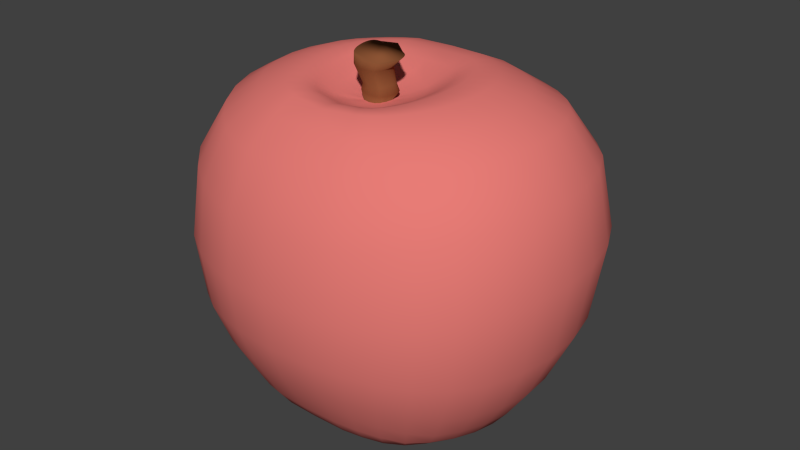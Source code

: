 # Source: RedAppleModel.blend  (saved by Blender 2.76.0; exported with 4.5.12 LTS)
import bpy
from mathutils import Matrix  # noqa: F401  (used for matrix-valued properties, if any)

bpy.ops.wm.read_factory_settings(use_empty=True)
scene = bpy.context.scene
scene.name = 'Scene'

# ---- collections
col_collection_1 = bpy.data.collections.new('Collection 1'); scene.collection.children.link(col_collection_1)

# ---- materials (node trees are filled in below, after node groups)
mat_redappleskin = bpy.data.materials.new('RedAppleSkin')
mat_redappleskin.alpha_threshold = 0.0
mat_redappleskin.use_transparent_shadow = False
mat_redappleskin.diffuse_color = (0.8, 0.2013, 0.181, 1.0)
mat_redappleskin.roughness = 0.5
mat_redappleskin.line_color = (0.0, 0.0, 0.0, 1.0)
mat_applestem = bpy.data.materials.new('AppleStem')
mat_applestem.alpha_threshold = 0.0
mat_applestem.use_transparent_shadow = False
mat_applestem.diffuse_color = (0.2598, 0.08811, 0.03464, 1.0)
mat_applestem.roughness = 0.5
mat_applestem.line_color = (0.0, 0.0, 0.0, 1.0)

# ---- material node trees

# ---- world
world_world = bpy.data.worlds.new('World'); scene.world = world_world
world_world.color = (0.05088, 0.05088, 0.05088)
world_world.use_sun_shadow = False
world_world.sun_shadow_jitter_overblur = 0.0
world_world.cycles.sampling_method = 'MANUAL'
world_world.cycles.sample_map_resolution = 256

# ---- meshes
me_sphere = bpy.data.meshes.new('Sphere')
me_sphere.from_pydata([(0.07932, 0.07201, 0.5304), (0.1176, 0.231, 0.5845), (0.1247, 0.3066, 0.572), (0.1334, 0.4021, 0.5299), (0.1528, 0.5129, 0.4601), (0.1708, 0.6095, 0.3086), (0.1768, 0.6533, 0.08848), (0.168, 0.6315, -0.118), (0.1495, 0.558, -0.2617), (0.1333, 0.485, -0.3578), (0.1235, 0.4324, -0.4239), (0.1152, 0.3784, -0.474), (0.1048, 0.309, -0.5085), (0.09382, 0.2277, -0.5316), (0.08148, 0.129, -0.5217), (0.1026, 0.06134, 0.5308), (0.1564, 0.214, 0.5841), (0.1717, 0.2861, 0.5702), (0.197, 0.3788, 0.528), (0.2358, 0.4838, 0.4589), (0.2717, 0.5767, 0.3086), (0.2869, 0.62, 0.08672), (0.2746, 0.5988, -0.1251), (0.2431, 0.527, -0.273), (0.2143, 0.4574, -0.371), (0.1955, 0.4079, -0.4376), (0.1781, 0.3567, -0.4871), (0.1554, 0.2905, -0.5184), (0.1304, 0.2135, -0.5339), (0.1014, 0.121, -0.5229), (0.1138, 0.05224, 0.5305), (0.1823, 0.1904, 0.5836), (0.2125, 0.2573, 0.5692), (0.2557, 0.3427, 0.529), (0.3134, 0.4388, 0.4629), (0.367, 0.5249, 0.3147), (0.3909, 0.5649, 0.08831), (0.3751, 0.5446, -0.1325), (0.3297, 0.476, -0.2872), (0.289, 0.4126, -0.3879), (0.2619, 0.3679, -0.4551), (0.2357, 0.3214, -0.5027), (0.2014, 0.261, -0.5268), (0.1635, 0.1917, -0.5354), (0.1196, 0.1088, -0.5245), (0.1216, 0.03931, 0.5291), (0.2034, 0.1601, 0.5832), (0.2478, 0.221, 0.5693), (0.3079, 0.2959, 0.5316), (0.3836, 0.3795, 0.469), (0.4542, 0.455, 0.3238), (0.4853, 0.4885, 0.09266), (0.4638, 0.4677, -0.1406), (0.4055, 0.4066, -0.3028), (0.3542, 0.352, -0.4066), (0.3198, 0.3139, -0.4745), (0.2853, 0.2736, -0.5126), (0.241, 0.2219, -0.5288), (0.1919, 0.163, -0.5376), (0.1351, 0.09301, -0.5266), (0.128, 0.02267, 0.5279), (0.2201, 0.1253, 0.5822), (0.2765, 0.1782, 0.5705), (0.3518, 0.2389, 0.535), (0.4423, 0.3054, 0.475), (0.5274, 0.3656, 0.3324), (0.5649, 0.3914, 0.0995), (0.5362, 0.371, -0.1478), (0.4666, 0.3209, -0.3185), (0.4072, 0.278, -0.4222), (0.366, 0.2475, -0.4798), (0.3245, 0.2153, -0.5146), (0.2732, 0.1753, -0.5313), (0.2152, 0.1291, -0.5401), (0.1477, 0.07418, -0.5292), (0.1316, 0.002091, 0.5263), (0.2317, 0.08749, 0.5804), (0.2977, 0.1297, 0.5715), (0.3842, 0.1728, 0.5372), (0.4853, 0.2184, 0.4787), (0.5792, 0.2588, 0.3354), (0.6205, 0.2751, 0.1008), (0.584, 0.2574, -0.1559), (0.5093, 0.2228, -0.3256), (0.4449, 0.1935, -0.4233), (0.3992, 0.1723, -0.4813), (0.3533, 0.1502, -0.5169), (0.2966, 0.1228, -0.5349), (0.2321, 0.09093, -0.5434), (0.1569, 0.05305, -0.5322), (0.1317, -0.02131, 0.5244), (0.2374, 0.04661, 0.5778), (0.3103, 0.07716, 0.5707), (0.403, 0.1004, 0.537), (0.5097, 0.1231, 0.4781), (0.6077, 0.142, 0.3336), (0.6489, 0.1477, 0.09751), (0.6108, 0.1366, -0.1583), (0.5331, 0.1178, -0.3277), (0.4659, 0.1026, -0.425), (0.4185, 0.09181, -0.4842), (0.37, 0.08045, -0.5207), (0.31, 0.06634, -0.5394), (0.2421, 0.04998, -0.5474), (0.1624, 0.03038, -0.5357), (0.1296, -0.04497, 0.5234), (0.237, 0.003264, 0.5743), (0.3137, 0.02245, 0.5687), (0.4084, 0.02556, 0.536), (0.5147, 0.02458, 0.4757), (0.6134, 0.02192, 0.3309), (0.654, 0.01774, 0.09445), (0.6153, 0.01338, -0.1608), (0.537, 0.01064, -0.3305), (0.4707, 0.009581, -0.4284), (0.423, 0.00919, -0.4883), (0.3743, 0.008808, -0.5258), (0.3137, 0.00837, -0.5449), (0.2448, 0.007782, -0.5521), (0.1641, 0.006968, -0.5391), (0.1252, -0.06746, 0.5223), (0.2311, -0.04114, 0.5703), (0.3077, -0.03256, 0.5661), (0.3995, -0.04843, 0.5333), (0.501, -0.07204, 0.4705), (0.5949, -0.09546, 0.3229), (0.6314, -0.1085, 0.08579), (0.5941, -0.1061, -0.1635), (0.5207, -0.09367, -0.3253), (0.4585, -0.08162, -0.4195), (0.4128, -0.07204, -0.4787), (0.3658, -0.06182, -0.5167), (0.3075, -0.04903, -0.5374), (0.2406, -0.03411, -0.5459), (0.1619, -0.01637, -0.5356), (0.1192, -0.08784, 0.5212), (0.2199, -0.08481, 0.5662), (0.2927, -0.08595, 0.5629), (0.3776, -0.1184, 0.5289), (0.4712, -0.1629, 0.4647), (0.5556, -0.2045, 0.3137), (0.5869, -0.2248, 0.07646), (0.5516, -0.2158, -0.166), (0.4858, -0.1903, -0.3203), (0.4303, -0.1671, -0.4115), (0.3882, -0.1484, -0.4698), (0.3452, -0.1286, -0.5085), (0.2913, -0.1036, -0.5303), (0.2294, -0.07426, -0.5404), (0.156, -0.03887, -0.5325), (0.1117, -0.1053, 0.5198), (0.2035, -0.1253, 0.5624), (0.2696, -0.1362, 0.5595), (0.3435, -0.1815, 0.5227), (0.4249, -0.2435, 0.4545), (0.4966, -0.2999, 0.3), (0.5211, -0.3247, 0.06454), (0.4929, -0.3121, -0.1598), (0.4365, -0.2765, -0.3105), (0.3876, -0.2433, -0.4047), (0.3509, -0.2169, -0.4624), (0.3134, -0.189, -0.5017), (0.2662, -0.1533, -0.5247), (0.2118, -0.1113, -0.5363), (0.1463, -0.05964, -0.5298), (0.1033, -0.1201, 0.518), (0.1823, -0.1611, 0.5586), (0.2388, -0.1812, 0.5556), (0.2996, -0.2357, 0.5161), (0.3657, -0.3108, 0.4435), (0.4219, -0.377, 0.2835), (0.4385, -0.403, 0.05295), (0.4161, -0.3878, -0.1529), (0.3728, -0.3478, -0.293), (0.3332, -0.3082, -0.3854), (0.3036, -0.2763, -0.4529), (0.2735, -0.2424, -0.4966), (0.234, -0.1975, -0.5208), (0.1881, -0.1439, -0.5331), (0.1333, -0.07798, -0.5275), (0.0937, -0.1319, 0.5163), (0.1572, -0.1908, 0.5552), (0.2017, -0.2188, 0.5519), (0.248, -0.2794, 0.5106), (0.2972, -0.3632, 0.4332), (0.3363, -0.4328, 0.2669), (0.3461, -0.4582, 0.04609), (0.329, -0.4419, -0.144), (0.2979, -0.4012, -0.2754), (0.2692, -0.3594, -0.3648), (0.2472, -0.3242, -0.4325), (0.2251, -0.286, -0.4863), (0.1951, -0.2343, -0.518), (0.1599, -0.1714, -0.5306), (0.1176, -0.09341, -0.5257), (0.08187, -0.1404, 0.5147), (0.1294, -0.2136, 0.5525), (0.1601, -0.2482, 0.5496), (0.1905, -0.3112, 0.5058), (0.2224, -0.3995, 0.4242), (0.2464, -0.4706, 0.2551), (0.251, -0.4956, 0.04465), (0.2382, -0.4789, -0.1347), (0.2171, -0.4384, -0.2598), (0.1981, -0.3957, -0.3467), (0.1843, -0.3597, -0.4151), (0.1702, -0.319, -0.4716), (0.1507, -0.2625, -0.5111), (0.1275, -0.1927, -0.5292), (0.09965, -0.1053, -0.524), (0.06177, -0.1473, 0.513), (0.09879, -0.2294, 0.5501), (0.1149, -0.2686, 0.5478), (0.1296, -0.3318, 0.5043), (0.1447, -0.4226, 0.4208), (0.1557, -0.496, 0.2509), (0.1557, -0.5213, 0.04547), (0.1465, -0.5045, -0.127), (0.1337, -0.4635, -0.2484), (0.1234, -0.4195, -0.3339), (0.117, -0.3828, -0.4027), (0.1111, -0.341, -0.4607), (0.1022, -0.281, -0.5028), (0.09184, -0.2065, -0.5281), (0.07996, -0.1132, -0.5232), (0.1059, 0.1607, 0.5713), (0.1382, 0.1507, 0.5724), (0.157, 0.135, 0.5718), (0.1715, 0.1128, 0.5702), (0.1823, 0.08444, 0.5674), (0.1895, 0.0519, 0.5636), (0.1925, 0.01688, 0.5596), (0.1906, -0.01963, 0.5558), (0.1842, -0.05627, 0.5528), (0.1743, -0.09066, 0.5502), (0.1617, -0.1212, 0.5477), (0.1467, -0.1472, 0.5451), (0.1296, -0.1679, 0.5425), (0.1105, -0.1834, 0.5404), (0.0864, -0.1945, 0.5385), (0.001941, 0.1292, 0.5413), (0.0003696, 0.2441, 0.5788), (1.996e-05, 0.3191, 0.5699), (-1.412e-10, 0.4139, 0.529), (-4.346e-10, 0.5274, 0.4573), (-1.064e-09, 0.6249, 0.3054), (-1.72e-09, 0.6678, 0.08973), (-1.972e-09, 0.6439, -0.1121), (-1.722e-09, 0.5688, -0.2534), (-1.149e-09, 0.4944, -0.348), (-6.116e-10, 0.4407, -0.4136), (-7.757e-11, 0.3856, -0.4639), (6.917e-10, 0.3155, -0.4998), (1.301e-09, 0.2331, -0.5242), (1.416e-09, 0.133, -0.5187), (-0.07701, 0.0755, 0.5348), (-0.117, 0.2324, 0.5859), (-0.1247, 0.3068, 0.5721), (-0.1334, 0.4021, 0.5299), (-0.1528, 0.5129, 0.4601), (-0.1708, 0.6095, 0.3086), (-0.1768, 0.6533, 0.08848), (-0.168, 0.6315, -0.118), (-0.1495, 0.558, -0.2617), (-0.1333, 0.485, -0.3578), (-0.1235, 0.4324, -0.4239), (-0.1152, 0.3784, -0.474), (-0.1048, 0.309, -0.5085), (-0.09382, 0.2277, -0.5316), (-0.08151, 0.1291, -0.5264), (-0.09912, 0.0671, 0.5363), (-0.1559, 0.2158, 0.5859), (-0.1717, 0.2863, 0.5703), (-0.197, 0.3788, 0.528), (-0.2358, 0.4838, 0.4589), (-0.2717, 0.5767, 0.3086), (-0.2869, 0.62, 0.08672), (-0.2746, 0.5988, -0.1251), (-0.2431, 0.527, -0.273), (-0.2143, 0.4574, -0.371), (-0.1955, 0.4079, -0.4376), (-0.1781, 0.3567, -0.4871), (-0.1554, 0.2905, -0.5184), (-0.1305, 0.2137, -0.5382), (-0.1015, 0.121, -0.5298), (-0.1101, 0.05878, 0.5365), (-0.1818, 0.1927, 0.5858), (-0.2125, 0.2575, 0.5695), (-0.2557, 0.3427, 0.529), (-0.3134, 0.4388, 0.4629), (-0.367, 0.5249, 0.3147), (-0.3909, 0.5649, 0.08831), (-0.3751, 0.5446, -0.1325), (-0.3297, 0.476, -0.2872), (-0.289, 0.4126, -0.3879), (-0.2619, 0.3679, -0.4551), (-0.2357, 0.3214, -0.5027), (-0.2016, 0.2612, -0.5305), (-0.1638, 0.1919, -0.5459), (-0.1195, 0.1088, -0.5335), (-0.1181, 0.04658, 0.5359), (-0.2027, 0.163, 0.5861), (-0.2477, 0.2214, 0.5696), (-0.3079, 0.2959, 0.5316), (-0.3836, 0.3795, 0.469), (-0.4542, 0.455, 0.3238), (-0.4853, 0.4885, 0.09266), (-0.4638, 0.4677, -0.1406), (-0.4055, 0.4066, -0.3028), (-0.3542, 0.352, -0.4066), (-0.3198, 0.3139, -0.4745), (-0.2856, 0.2739, -0.5175), (-0.2414, 0.2223, -0.5405), (-0.1923, 0.1633, -0.5524), (-0.135, 0.09294, -0.5371), (-0.124, 0.02985, 0.5343), (-0.2191, 0.1291, 0.586), (-0.2765, 0.1788, 0.5711), (-0.3518, 0.2389, 0.535), (-0.4423, 0.3054, 0.475), (-0.5274, 0.3656, 0.3324), (-0.5649, 0.3914, 0.0995), (-0.5363, 0.3711, -0.1476), (-0.467, 0.3212, -0.3183), (-0.4072, 0.278, -0.4255), (-0.3664, 0.2478, -0.4909), (-0.3255, 0.2159, -0.5307), (-0.2736, 0.1755, -0.5507), (-0.2151, 0.1291, -0.5571), (-0.1476, 0.07412, -0.5409), (-0.1272, 0.008779, 0.5324), (-0.2305, 0.09231, 0.5853), (-0.2976, 0.1307, 0.5725), (-0.3842, 0.1728, 0.5373), (-0.4855, 0.2185, 0.4795), (-0.5808, 0.2595, 0.3386), (-0.624, 0.2765, 0.1054), (-0.5891, 0.2595, -0.1524), (-0.5107, 0.2234, -0.3322), (-0.4449, 0.1935, -0.4399), (-0.3995, 0.1725, -0.5022), (-0.3537, 0.1504, -0.5393), (-0.2969, 0.1229, -0.5562), (-0.232, 0.0909, -0.5616), (-0.1567, 0.05301, -0.5429), (-0.1274, -0.01543, 0.5306), (-0.2358, 0.05279, 0.5841), (-0.3101, 0.0786, 0.5723), (-0.403, 0.1004, 0.5378), (-0.5108, 0.1233, 0.4817), (-0.6116, 0.1428, 0.3407), (-0.6556, 0.149, 0.1055), (-0.6163, 0.1376, -0.1566), (-0.5341, 0.118, -0.3393), (-0.4659, 0.1026, -0.4437), (-0.4187, 0.09185, -0.5062), (-0.3703, 0.0805, -0.5436), (-0.3102, 0.06636, -0.5608), (-0.242, 0.04996, -0.5641), (-0.1623, 0.03037, -0.5432), (-0.1249, -0.04025, 0.5289), (-0.2349, 0.01103, 0.5822), (-0.3134, 0.02448, 0.5709), (-0.4084, 0.02556, 0.5368), (-0.5157, 0.02459, 0.4786), (-0.616, 0.02192, 0.3356), (-0.6585, 0.01771, 0.09972), (-0.619, 0.01333, -0.1596), (-0.5377, 0.01062, -0.338), (-0.4707, 0.009581, -0.4407), (-0.4232, 0.009185, -0.5031), (-0.3746, 0.0088, -0.5415), (-0.3137, 0.008366, -0.5594), (-0.2447, 0.007788, -0.5631), (-0.1639, 0.006986, -0.5433), (-0.1202, -0.06364, 0.5273), (-0.2285, -0.03185, 0.5797), (-0.3073, -0.02988, 0.5688), (-0.3995, -0.04844, 0.5338), (-0.5019, -0.07221, 0.4732), (-0.5985, -0.09617, 0.3296), (-0.6379, -0.1098, 0.09356), (-0.5991, -0.1072, -0.1628), (-0.5217, -0.09388, -0.337), (-0.4585, -0.08162, -0.4378), (-0.413, -0.07209, -0.5002), (-0.3661, -0.06189, -0.5392), (-0.3076, -0.04906, -0.5584), (-0.2404, -0.03408, -0.5623), (-0.1617, -0.01631, -0.5433), (-0.1137, -0.08455, 0.5255), (-0.2169, -0.07456, 0.5765), (-0.2922, -0.08272, 0.5662), (-0.3776, -0.1184, 0.529), (-0.4712, -0.1629, 0.4647), (-0.5565, -0.2049, 0.3155), (-0.5897, -0.2259, 0.08002), (-0.5563, -0.2178, -0.1624), (-0.4871, -0.1909, -0.326), (-0.4303, -0.1671, -0.4275), (-0.3884, -0.1485, -0.4903), (-0.3456, -0.1288, -0.5304), (-0.2915, -0.1037, -0.5512), (-0.2294, -0.07427, -0.5583), (-0.1558, -0.03879, -0.5431), (-0.1062, -0.1025, 0.5237), (-0.2001, -0.1149, 0.5729), (-0.2689, -0.1326, 0.5631), (-0.3435, -0.1814, 0.5228), (-0.4249, -0.2435, 0.4545), (-0.4966, -0.2999, 0.3), (-0.5211, -0.3247, 0.06454), (-0.4932, -0.3123, -0.1594), (-0.4368, -0.2767, -0.3103), (-0.3876, -0.2433, -0.4071), (-0.3514, -0.2173, -0.4734), (-0.3144, -0.1897, -0.5176), (-0.2671, -0.1539, -0.5436), (-0.2119, -0.1114, -0.5529), (-0.1462, -0.05956, -0.5413), (-0.09749, -0.1176, 0.5216), (-0.1786, -0.1512, 0.5684), (-0.2379, -0.1774, 0.5595), (-0.2996, -0.2355, 0.5163), (-0.3657, -0.3108, 0.4435), (-0.4219, -0.377, 0.2835), (-0.4385, -0.403, 0.05295), (-0.4161, -0.3878, -0.1529), (-0.3728, -0.3478, -0.293), (-0.3332, -0.3082, -0.3854), (-0.3036, -0.2763, -0.4529), (-0.2739, -0.2428, -0.5022), (-0.2345, -0.198, -0.5325), (-0.1886, -0.1443, -0.5474), (-0.1334, -0.07806, -0.5377), (-0.08773, -0.1297, 0.5194), (-0.1533, -0.1821, 0.5639), (-0.2007, -0.215, 0.5558), (-0.248, -0.2791, 0.5109), (-0.2972, -0.3632, 0.4332), (-0.3363, -0.4328, 0.2669), (-0.3461, -0.4582, 0.04609), (-0.329, -0.4419, -0.144), (-0.2979, -0.4012, -0.2754), (-0.2692, -0.3594, -0.3648), (-0.2472, -0.3242, -0.4325), (-0.2251, -0.286, -0.4863), (-0.1954, -0.2345, -0.5222), (-0.1603, -0.1718, -0.5408), (-0.1177, -0.09351, -0.5341), (9.028e-10, 0.005366, -0.4859), (-0.07607, -0.1385, 0.5173), (-0.1253, -0.2064, 0.5597), (-0.1589, -0.2446, 0.5531), (-0.1905, -0.3109, 0.5062), (-0.2224, -0.3995, 0.4242), (-0.2464, -0.4706, 0.2551), (-0.251, -0.4956, 0.04465), (-0.2382, -0.4789, -0.1347), (-0.2171, -0.4384, -0.2598), (-0.1981, -0.3957, -0.3467), (-0.1843, -0.3597, -0.4151), (-0.1702, -0.319, -0.4716), (-0.1507, -0.2625, -0.5111), (-0.1277, -0.1929, -0.5337), (-0.09977, -0.1055, -0.5307), (-0.05569, -0.146, 0.515), (-0.09437, -0.2239, 0.5556), (-0.1134, -0.2656, 0.5508), (-0.1295, -0.3314, 0.5047), (-0.1447, -0.4226, 0.4208), (-0.1557, -0.496, 0.2509), (-0.1557, -0.5213, 0.04547), (-0.1465, -0.5045, -0.127), (-0.1337, -0.4635, -0.2484), (-0.1234, -0.4195, -0.3339), (-0.117, -0.3828, -0.4027), (-0.1111, -0.341, -0.4607), (-0.1022, -0.281, -0.5028), (-0.09184, -0.2065, -0.5281), (-0.08001, -0.1133, -0.5276), (0.003791, -0.1601, 0.5116), (0.002662, -0.2398, 0.5429), (0.001052, -0.2795, 0.5412), (0.000103, -0.3403, 0.5036), (-6.797e-10, -0.4331, 0.4212), (-1.369e-09, -0.5078, 0.2521), (-1.926e-09, -0.5355, 0.04966), (-1.985e-09, -0.52, -0.1208), (-1.632e-09, -0.4778, -0.2413), (-1.117e-09, -0.4326, -0.3269), (-6.46e-10, -0.3943, -0.3954), (-1.66e-10, -0.3508, -0.4531), (5.201e-10, -0.2892, -0.4957), (1.052e-09, -0.2128, -0.5218), (1.139e-09, -0.1174, -0.5209), (0.001175, 0.1756, 0.5639), (-0.1041, 0.1645, 0.5751), (-0.1365, 0.1552, 0.5769), (-0.1552, 0.1402, 0.577), (-0.1696, 0.119, 0.5765), (-0.1803, 0.09213, 0.5751), (-0.1871, 0.06112, 0.5729), (-0.1897, 0.02743, 0.5703), (-0.1873, -0.008541, 0.5673), (-0.1802, -0.04581, 0.5639), (-0.1696, -0.08145, 0.5603), (-0.1566, -0.1132, 0.5565), (-0.1413, -0.1403, 0.5526), (-0.1239, -0.1621, 0.5487), (-0.1047, -0.1786, 0.5454), (-0.08065, -0.191, 0.5421), (0.003303, -0.2022, 0.5332), (0.03308, -0.01224, 0.5081), (0.04108, -0.01702, 0.5068), (0.04561, -0.01963, 0.5075), (0.04913, -0.02324, 0.5083), (0.05009, -0.02878, 0.5068), (0.05216, -0.03479, 0.5077), (0.05266, -0.04204, 0.508), (0.05294, -0.04975, 0.509), (0.05017, -0.05699, 0.5075), (0.04903, -0.06372, 0.5082), (0.04732, -0.06984, 0.5088), (0.04313, -0.07412, 0.5067), (0.04055, -0.07822, 0.507), (0.03696, -0.08141, 0.5074), (0.0286, -0.08281, 0.5053), (0.008351, -0.002001, 0.5065), (-0.01461, -0.01413, 0.5056), (-0.02222, -0.01819, 0.5052), (-0.02556, -0.02123, 0.5045), (-0.02832, -0.02447, 0.5055), (-0.03001, -0.02941, 0.5049), (-0.03092, -0.03532, 0.5045), (-0.03141, -0.04195, 0.5053), (-0.03111, -0.0492, 0.5063), (-0.02964, -0.05617, 0.5058), (-0.02766, -0.06229, 0.5051), (-0.02568, -0.06795, 0.5056), (-0.02324, -0.07298, 0.506), (-0.02008, -0.07651, 0.505), (-0.01641, -0.07896, 0.504), (-0.009537, -0.08222, 0.5055), (0.009761, -0.08674, 0.5053), (-0.05202, -0.08008, 0.6104), (-0.02187, -0.07737, 0.5583), (-0.01838, -0.08164, 0.5579), (0.05742, -0.05825, 0.5554), (0.0553, -0.06568, 0.5554), (-0.03177, -0.04119, 0.5596), (-0.03114, -0.04983, 0.5594), (0.05626, -0.02016, 0.5565), (0.05839, -0.02596, 0.5561), (-0.02523, -0.01548, 0.5602), (-0.02144, -0.0122, 0.5602), (0.037, -0.08668, 0.5554), (0.01441, -0.09367, 0.5562), (-0.01444, -0.08467, 0.5576), (0.05281, -0.07209, 0.5553), (-0.02966, -0.05808, 0.5592), (0.0596, -0.03315, 0.5558), (-0.02807, -0.0199, 0.5602), (0.01402, 0.009877, 0.5598), (0.04195, -0.008659, 0.5574), (-0.008322, -0.08666, 0.5572), (0.04998, -0.07745, 0.5552), (-0.02751, -0.06554, 0.5589), (0.05976, -0.04142, 0.5556), (-0.03021, -0.02571, 0.56), (0.04958, -0.01243, 0.557), (0.04672, -0.0817, 0.5552), (-0.02491, -0.07198, 0.5586), (0.05898, -0.05004, 0.5555), (-0.03148, -0.0329, 0.5598), (0.0534, -0.01573, 0.5568), (-0.01386, -0.00848, 0.5599), (0.04299, -0.08471, 0.5552), (0.04794, -0.08931, 0.53), (-0.0134, -0.002677, 0.5403), (0.06099, -0.01078, 0.5315), (-0.03423, -0.03082, 0.5418), (0.06759, -0.04974, 0.5297), (-0.02728, -0.07478, 0.5398), (0.05257, -0.08582, 0.5298), (0.05669, -0.007015, 0.5321), (-0.03279, -0.02271, 0.5419), (0.06802, -0.03996, 0.5298), (-0.02993, -0.06752, 0.5404), (0.05656, -0.08096, 0.5297), (-0.009093, -0.0917, 0.5362), (0.04718, -0.002149, 0.5333), (0.01736, 0.01636, 0.5379), (-0.03032, -0.01614, 0.5419), (0.0679, -0.03057, 0.53), (-0.03219, -0.05914, 0.5409), (0.06032, -0.07488, 0.5298), (-0.01646, -0.0891, 0.5373), (0.01547, -0.09864, 0.5331), (0.03984, -0.09187, 0.5306), (-0.02256, -0.007388, 0.5413), (-0.02708, -0.01116, 0.5417), (0.06664, -0.02242, 0.5304), (0.06407, -0.01579, 0.531), (-0.03385, -0.04985, 0.5413), (-0.03449, -0.04014, 0.5416), (0.06316, -0.06756, 0.5297), (0.06545, -0.05911, 0.5297), (-0.02074, -0.08567, 0.5382), (-0.02415, -0.08086, 0.539), (-0.05309, -0.06811, 0.6511), (0.07772, -0.03446, 0.6323), (-0.05786, -0.00757, 0.6554), (0.06204, 0.009317, 0.6371), (-0.05987, -0.03107, 0.6542), (0.008462, 0.04445, 0.6487), (0.05062, 0.01501, 0.639), (-0.02508, -0.1009, 0.6442), (-0.05964, -0.01848, 0.6549), (-0.03988, -0.09273, 0.6475), (0.07455, -0.05973, 0.6317), (0.07137, -0.07083, 0.6317), (-0.04323, -0.08912, 0.6088), (-0.008644, -0.1007, 0.6048), (0.01852, -0.09279, 0.6025), (-0.05169, -0.00224, 0.6141), (0.03368, -0.005273, 0.6044), (-0.06221, -0.0179, 0.6145), (0.04602, -0.03975, 0.6017), (-0.05872, -0.0657, 0.6119), (-0.05625, -0.005938, 0.6145), (0.04427, -0.02149, 0.6026), (0.0417, -0.01458, 0.6032), (-0.06314, -0.04673, 0.6132), (0.05796, -0.09472, 0.6324), (-0.04927, -0.07793, 0.6499), (0.07676, -0.0474, 0.6319), (0.06308, -0.08839, 0.632), (0.06754, -0.08041, 0.6318), (-0.05633, -0.05678, 0.6522), (0.07727, -0.02199, 0.633), (-0.04489, -0.08615, 0.6487), (0.02575, -0.09051, 0.602), (-0.04256, 0.001763, 0.6131), (0.03826, -0.00927, 0.6038), (-0.0547, 0.001125, 0.6555), (0.06777, 0.004338, 0.636), (-0.03327, 0.01736, 0.6526), (0.05215, -0.09923, 0.6328), (-0.05966, -0.01107, 0.6146), (0.04576, -0.02999, 0.6021), (-0.06131, -0.05669, 0.6126), (0.03775, -0.07575, 0.6016), (-0.04473, 0.01233, 0.6545), (0.04303, -0.1022, 0.6338), (0.008958, -0.1122, 0.6385), (-0.03416, -0.09753, 0.6461), (0.03428, -0.08202, 0.6017), (-0.03591, -0.09177, 0.6078), (0.02452, -0.0006242, 0.6055), (-0.009102, 0.02251, 0.611), (-0.06398, -0.03638, 0.6137), (0.04077, -0.06823, 0.6015), (0.04332, -0.05953, 0.6015), (-0.0479, -0.08532, 0.6096), (-0.06369, -0.02644, 0.6142), (0.04515, -0.04988, 0.6016), (-0.05561, -0.07352, 0.6112), (0.0303, -0.08699, 0.6018), (-0.05869, -0.04422, 0.6532), (0.07207, -0.002352, 0.635), (0.07533, -0.01115, 0.6339), (-0.05045, 0.007649, 0.6552), (0.005418, 0.05916, 0.5196), (-0.06758, 0.01507, 0.5168), (0.06718, -0.1058, 0.5109), (0.07987, 0.01383, 0.5165), (-0.0706, -0.0751, 0.5137), (0.08419, -0.07671, 0.5138), (-0.07887, -0.01629, 0.5154), (0.09198, -0.01809, 0.5153), (-0.06045, 0.02089, 0.5172), (-0.04562, 0.02756, 0.5171), (-0.04616, -0.11, 0.5094), (0.07197, 0.01968, 0.5163), (0.05634, 0.0276, 0.517), (0.04522, -0.1156, 0.5086), (0.05946, -0.1116, 0.5103), (-0.07927, -0.03124, 0.5154), (0.09229, -0.03307, 0.5148), (-0.06585, -0.08682, 0.5131), (0.07327, -0.09794, 0.5116), (0.07958, -0.08843, 0.5135), (-0.0768, -0.00318, 0.5163), (-0.07301, 0.007412, 0.5171), (0.08915, -0.00513, 0.5153), (0.08551, 0.005764, 0.5164), (0.006812, -0.124, 0.5079), (-0.03256, -0.1151, 0.5093), (-0.07481, -0.06175, 0.5147), (-0.07788, -0.04686, 0.5155), (0.08776, -0.06326, 0.5139), (0.09133, -0.04852, 0.515), (-0.05382, -0.1045, 0.5108), (-0.06027, -0.09675, 0.5124), (0.06734, -0.009156, 0.5119), (-0.05337, -0.01691, 0.51), (0.06346, -0.07929, 0.511), (0.07249, -0.03785, 0.5112), (-0.04174, -0.08514, 0.5089), (0.06898, -0.06033, 0.5105), (-0.05447, -0.04845, 0.5105), (-0.02104, -0.0988, 0.5073), (0.06965, -0.01736, 0.5107), (-0.05062, -0.009172, 0.5106), (0.05821, -0.08617, 0.509), (-0.04574, -0.07769, 0.5091), (-0.03693, -0.09075, 0.5076), (0.07215, -0.04937, 0.5118), (-0.0522, -0.05933, 0.5099), (0.008292, -0.1055, 0.5066), (0.04822, -0.09663, 0.5087), (0.04473, 0.007256, 0.5121), (-0.0413, 0.0007025, 0.5105), (0.07209, -0.02678, 0.5111), (0.06662, -0.07039, 0.5109), (0.06277, -0.003345, 0.5116), (0.05387, -0.09217, 0.5088), (0.006936, 0.02773, 0.5122), (-0.03008, 0.006155, 0.5108), (-0.05486, -0.02633, 0.5094), (-0.04911, -0.06903, 0.5091), (-0.04653, -0.00375, 0.51), (-0.05531, -0.03706, 0.5099), (0.03691, -0.09931, 0.5069), (0.05656, 0.0008786, 0.5111), (-0.03127, -0.0947, 0.5065), (0.008351, -0.002001, 0.5065), (0.04055, -0.07822, 0.507), (0.04561, -0.01963, 0.5075), (0.04903, -0.06372, 0.5082), (0.05216, -0.03479, 0.5077), (-0.02222, -0.01819, 0.5052), (0.03308, -0.01224, 0.5081), (0.03696, -0.08141, 0.5074), (0.05266, -0.04204, 0.508), (0.04732, -0.06984, 0.5088), (-0.03001, -0.02941, 0.5049), (0.04913, -0.02324, 0.5083), (0.009761, -0.08674, 0.5053), (-0.02964, -0.05617, 0.5058), (0.05294, -0.04975, 0.509), (-0.02008, -0.07651, 0.505), (-0.02556, -0.02123, 0.5045), (-0.02766, -0.06229, 0.5051), (-0.03092, -0.03532, 0.5045), (-0.01461, -0.01413, 0.5056), (-0.01641, -0.07896, 0.504), (0.04108, -0.01702, 0.5068), (0.0286, -0.08281, 0.5053), (-0.03141, -0.04195, 0.5053), (-0.02568, -0.06795, 0.5056), (0.04313, -0.07412, 0.5067), (-0.02832, -0.02447, 0.5055), (0.05009, -0.02878, 0.5068), (-0.009537, -0.08222, 0.5055), (-0.03111, -0.0492, 0.5063), (0.05017, -0.05699, 0.5075), (-0.02324, -0.07298, 0.506)], [], [(10, 11, 251, 250), (4, 5, 245, 244), (11, 12, 252, 251), (5, 6, 246, 245), (12, 13, 253, 252), (6, 7, 247, 246), (225, 1, 241, 496), (13, 14, 254, 253), (7, 8, 248, 247), (1, 2, 242, 241), (8, 9, 249, 248), (2, 3, 243, 242), (9, 10, 250, 249), (3, 4, 244, 243), (23, 24, 9, 8), (17, 18, 3, 2), (24, 25, 10, 9), (18, 19, 4, 3), (25, 26, 11, 10), (19, 20, 5, 4), (26, 27, 12, 11), (20, 21, 6, 5), (27, 28, 13, 12), (21, 22, 7, 6), (226, 16, 1, 225), (28, 29, 14, 13), (22, 23, 8, 7), (16, 17, 2, 1), (42, 43, 28, 27), (36, 37, 22, 21), (227, 31, 16, 226), (43, 44, 29, 28), (37, 38, 23, 22), (31, 32, 17, 16), (38, 39, 24, 23), (32, 33, 18, 17), (39, 40, 25, 24), (33, 34, 19, 18), (40, 41, 26, 25), (34, 35, 20, 19), (41, 42, 27, 26), (35, 36, 21, 20), (55, 56, 41, 40), (49, 50, 35, 34), (56, 57, 42, 41), (50, 51, 36, 35), (57, 58, 43, 42), (51, 52, 37, 36), (228, 46, 31, 227), (58, 59, 44, 43), (52, 53, 38, 37), (46, 47, 32, 31), (53, 54, 39, 38), (47, 48, 33, 32), (54, 55, 40, 39), (48, 49, 34, 33), (68, 69, 54, 53), (62, 63, 48, 47), (69, 70, 55, 54), (63, 64, 49, 48), (70, 71, 56, 55), (64, 65, 50, 49), (71, 72, 57, 56), (65, 66, 51, 50), (72, 73, 58, 57), (66, 67, 52, 51), (229, 61, 46, 228), (73, 74, 59, 58), (67, 68, 53, 52), (61, 62, 47, 46), (87, 88, 73, 72), (81, 82, 67, 66), (230, 76, 61, 229), (88, 89, 74, 73), (82, 83, 68, 67), (76, 77, 62, 61), (83, 84, 69, 68), (77, 78, 63, 62), (84, 85, 70, 69), (78, 79, 64, 63), (85, 86, 71, 70), (79, 80, 65, 64), (86, 87, 72, 71), (80, 81, 66, 65), (100, 101, 86, 85), (94, 95, 80, 79), (101, 102, 87, 86), (95, 96, 81, 80), (102, 103, 88, 87), (96, 97, 82, 81), (231, 91, 76, 230), (103, 104, 89, 88), (97, 98, 83, 82), (91, 92, 77, 76), (98, 99, 84, 83), (92, 93, 78, 77), (99, 100, 85, 84), (93, 94, 79, 78), (106, 107, 92, 91), (113, 114, 99, 98), (107, 108, 93, 92), (114, 115, 100, 99), (108, 109, 94, 93), (115, 116, 101, 100), (109, 110, 95, 94), (116, 117, 102, 101), (110, 111, 96, 95), (117, 118, 103, 102), (111, 112, 97, 96), (232, 106, 91, 231), (118, 119, 104, 103), (112, 113, 98, 97), (125, 126, 111, 110), (132, 133, 118, 117), (126, 127, 112, 111), (233, 121, 106, 232), (133, 134, 119, 118), (127, 128, 113, 112), (121, 122, 107, 106), (128, 129, 114, 113), (122, 123, 108, 107), (129, 130, 115, 114), (123, 124, 109, 108), (130, 131, 116, 115), (124, 125, 110, 109), (131, 132, 117, 116), (144, 145, 130, 129), (138, 139, 124, 123), (145, 146, 131, 130), (139, 140, 125, 124), (146, 147, 132, 131), (140, 141, 126, 125), (147, 148, 133, 132), (141, 142, 127, 126), (234, 136, 121, 233), (148, 149, 134, 133), (142, 143, 128, 127), (136, 137, 122, 121), (143, 144, 129, 128), (137, 138, 123, 122), (163, 164, 149, 148), (157, 158, 143, 142), (151, 152, 137, 136), (158, 159, 144, 143), (152, 153, 138, 137), (159, 160, 145, 144), (153, 154, 139, 138), (160, 161, 146, 145), (154, 155, 140, 139), (161, 162, 147, 146), (155, 156, 141, 140), (162, 163, 148, 147), (156, 157, 142, 141), (235, 151, 136, 234), (176, 177, 162, 161), (170, 171, 156, 155), (177, 178, 163, 162), (171, 172, 157, 156), (236, 166, 151, 235), (178, 179, 164, 163), (172, 173, 158, 157), (166, 167, 152, 151), (173, 174, 159, 158), (167, 168, 153, 152), (174, 175, 160, 159), (168, 169, 154, 153), (175, 176, 161, 160), (169, 170, 155, 154), (189, 190, 175, 174), (183, 184, 169, 168), (190, 191, 176, 175), (184, 185, 170, 169), (191, 192, 177, 176), (185, 186, 171, 170), (192, 193, 178, 177), (186, 187, 172, 171), (237, 181, 166, 236), (193, 194, 179, 178), (187, 188, 173, 172), (181, 182, 167, 166), (188, 189, 174, 173), (182, 183, 168, 167), (208, 209, 194, 193), (202, 203, 188, 187), (196, 197, 182, 181), (203, 204, 189, 188), (197, 198, 183, 182), (204, 205, 190, 189), (198, 199, 184, 183), (205, 206, 191, 190), (199, 200, 185, 184), (206, 207, 192, 191), (200, 201, 186, 185), (207, 208, 193, 192), (201, 202, 187, 186), (238, 196, 181, 237), (221, 222, 207, 206), (215, 216, 201, 200), (222, 223, 208, 207), (216, 217, 202, 201), (239, 211, 196, 238), (223, 224, 209, 208), (217, 218, 203, 202), (211, 212, 197, 196), (218, 219, 204, 203), (212, 213, 198, 197), (219, 220, 205, 204), (213, 214, 199, 198), (220, 221, 206, 205), (214, 215, 200, 199), (490, 491, 220, 219), (484, 485, 214, 213), (491, 492, 221, 220), (485, 486, 215, 214), (492, 493, 222, 221), (486, 487, 216, 215), (493, 494, 223, 222), (487, 488, 217, 216), (512, 482, 211, 239), (494, 495, 224, 223), (488, 489, 218, 217), (482, 483, 212, 211), (489, 490, 219, 218), (483, 484, 213, 212), (738, 762, 524, 525), (14, 450, 254), (29, 450, 14), (742, 753, 531, 530), (44, 450, 29), (684, 676, 30, 15), (677, 699, 375, 390), (59, 450, 44), (74, 450, 59), (740, 767, 521, 522), (89, 450, 74), (682, 673, 240, 255), (743, 737, 528, 513), (104, 450, 89), (119, 450, 104), (749, 759, 527, 544), (747, 755, 534, 533), (134, 450, 119), (695, 680, 75, 60), (149, 450, 134), (164, 450, 149), (683, 703, 435, 451), (694, 674, 285, 300), (179, 450, 164), (744, 738, 525, 526), (194, 450, 179), (209, 450, 194), (748, 739, 515, 516), (690, 677, 390, 405), (224, 450, 209), (746, 740, 522, 523), (495, 450, 224), (0, 225, 496, 240), (15, 226, 225, 0), (30, 227, 226, 15), (45, 228, 227, 30), (60, 229, 228, 45), (75, 230, 229, 60), (90, 231, 230, 75), (105, 232, 231, 90), (120, 233, 232, 105), (135, 234, 233, 120), (150, 235, 234, 135), (165, 236, 235, 150), (180, 237, 236, 165), (195, 238, 237, 180), (210, 239, 238, 195), (481, 512, 239, 210), (265, 250, 251, 266), (259, 244, 245, 260), (266, 251, 252, 267), (260, 245, 246, 261), (267, 252, 253, 268), (261, 246, 247, 262), (497, 496, 241, 256), (268, 253, 254, 269), (262, 247, 248, 263), (256, 241, 242, 257), (263, 248, 249, 264), (257, 242, 243, 258), (264, 249, 250, 265), (258, 243, 244, 259), (278, 263, 264, 279), (272, 257, 258, 273), (279, 264, 265, 280), (273, 258, 259, 274), (280, 265, 266, 281), (274, 259, 260, 275), (281, 266, 267, 282), (275, 260, 261, 276), (282, 267, 268, 283), (276, 261, 262, 277), (498, 497, 256, 271), (283, 268, 269, 284), (277, 262, 263, 278), (271, 256, 257, 272), (297, 282, 283, 298), (291, 276, 277, 292), (499, 498, 271, 286), (298, 283, 284, 299), (292, 277, 278, 293), (286, 271, 272, 287), (293, 278, 279, 294), (287, 272, 273, 288), (294, 279, 280, 295), (288, 273, 274, 289), (295, 280, 281, 296), (289, 274, 275, 290), (296, 281, 282, 297), (290, 275, 276, 291), (310, 295, 296, 311), (304, 289, 290, 305), (311, 296, 297, 312), (305, 290, 291, 306), (312, 297, 298, 313), (306, 291, 292, 307), (500, 499, 286, 301), (313, 298, 299, 314), (307, 292, 293, 308), (301, 286, 287, 302), (308, 293, 294, 309), (302, 287, 288, 303), (309, 294, 295, 310), (303, 288, 289, 304), (323, 308, 309, 324), (317, 302, 303, 318), (324, 309, 310, 325), (318, 303, 304, 319), (325, 310, 311, 326), (319, 304, 305, 320), (326, 311, 312, 327), (320, 305, 306, 321), (327, 312, 313, 328), (321, 306, 307, 322), (501, 500, 301, 316), (328, 313, 314, 329), (322, 307, 308, 323), (316, 301, 302, 317), (342, 327, 328, 343), (336, 321, 322, 337), (502, 501, 316, 331), (343, 328, 329, 344), (337, 322, 323, 338), (331, 316, 317, 332), (338, 323, 324, 339), (332, 317, 318, 333), (339, 324, 325, 340), (333, 318, 319, 334), (340, 325, 326, 341), (334, 319, 320, 335), (341, 326, 327, 342), (335, 320, 321, 336), (355, 340, 341, 356), (349, 334, 335, 350), (356, 341, 342, 357), (350, 335, 336, 351), (357, 342, 343, 358), (351, 336, 337, 352), (503, 502, 331, 346), (358, 343, 344, 359), (352, 337, 338, 353), (346, 331, 332, 347), (353, 338, 339, 354), (347, 332, 333, 348), (354, 339, 340, 355), (348, 333, 334, 349), (361, 346, 347, 362), (368, 353, 354, 369), (362, 347, 348, 363), (369, 354, 355, 370), (363, 348, 349, 364), (370, 355, 356, 371), (364, 349, 350, 365), (371, 356, 357, 372), (365, 350, 351, 366), (372, 357, 358, 373), (366, 351, 352, 367), (504, 503, 346, 361), (373, 358, 359, 374), (367, 352, 353, 368), (380, 365, 366, 381), (387, 372, 373, 388), (381, 366, 367, 382), (505, 504, 361, 376), (388, 373, 374, 389), (382, 367, 368, 383), (376, 361, 362, 377), (383, 368, 369, 384), (377, 362, 363, 378), (384, 369, 370, 385), (378, 363, 364, 379), (385, 370, 371, 386), (379, 364, 365, 380), (386, 371, 372, 387), (399, 384, 385, 400), (393, 378, 379, 394), (400, 385, 386, 401), (394, 379, 380, 395), (401, 386, 387, 402), (395, 380, 381, 396), (402, 387, 388, 403), (396, 381, 382, 397), (506, 505, 376, 391), (403, 388, 389, 404), (397, 382, 383, 398), (391, 376, 377, 392), (398, 383, 384, 399), (392, 377, 378, 393), (418, 403, 404, 419), (412, 397, 398, 413), (406, 391, 392, 407), (413, 398, 399, 414), (407, 392, 393, 408), (414, 399, 400, 415), (408, 393, 394, 409), (415, 400, 401, 416), (409, 394, 395, 410), (416, 401, 402, 417), (410, 395, 396, 411), (417, 402, 403, 418), (411, 396, 397, 412), (507, 506, 391, 406), (431, 416, 417, 432), (425, 410, 411, 426), (432, 417, 418, 433), (426, 411, 412, 427), (508, 507, 406, 421), (433, 418, 419, 434), (427, 412, 413, 428), (421, 406, 407, 422), (428, 413, 414, 429), (422, 407, 408, 423), (429, 414, 415, 430), (423, 408, 409, 424), (430, 415, 416, 431), (424, 409, 410, 425), (444, 429, 430, 445), (438, 423, 424, 439), (445, 430, 431, 446), (439, 424, 425, 440), (446, 431, 432, 447), (440, 425, 426, 441), (447, 432, 433, 448), (441, 426, 427, 442), (509, 508, 421, 436), (448, 433, 434, 449), (442, 427, 428, 443), (436, 421, 422, 437), (443, 428, 429, 444), (437, 422, 423, 438), (464, 448, 449, 465), (458, 442, 443, 459), (452, 436, 437, 453), (459, 443, 444, 460), (453, 437, 438, 454), (460, 444, 445, 461), (454, 438, 439, 455), (461, 445, 446, 462), (455, 439, 440, 456), (462, 446, 447, 463), (456, 440, 441, 457), (463, 447, 448, 464), (457, 441, 442, 458), (510, 509, 436, 452), (477, 462, 463, 478), (471, 456, 457, 472), (478, 463, 464, 479), (472, 457, 458, 473), (511, 510, 452, 467), (479, 464, 465, 480), (473, 458, 459, 474), (467, 452, 453, 468), (474, 459, 460, 475), (468, 453, 454, 469), (475, 460, 461, 476), (469, 454, 455, 470), (476, 461, 462, 477), (470, 455, 456, 471), (490, 475, 476, 491), (484, 469, 470, 485), (491, 476, 477, 492), (485, 470, 471, 486), (492, 477, 478, 493), (486, 471, 472, 487), (493, 478, 479, 494), (487, 472, 473, 488), (512, 511, 467, 482), (494, 479, 480, 495), (488, 473, 474, 489), (482, 467, 468, 483), (489, 474, 475, 490), (483, 468, 469, 484), (688, 679, 330, 345), (269, 254, 450), (284, 269, 450), (745, 741, 518, 519), (299, 284, 450), (681, 682, 255, 270), (698, 683, 451, 466), (314, 299, 450), (329, 314, 450), (758, 743, 513, 514), (344, 329, 450), (759, 744, 526, 527), (700, 688, 345, 360), (359, 344, 450), (374, 359, 450), (751, 745, 519, 520), (704, 690, 405, 420), (389, 374, 450), (762, 746, 523, 524), (404, 389, 450), (419, 404, 450), (693, 694, 300, 315), (764, 748, 516, 517), (434, 419, 450), (697, 698, 466, 481), (449, 434, 450), (465, 449, 450), (699, 700, 360, 375), (767, 751, 520, 521), (480, 465, 450), (703, 704, 420, 435), (495, 480, 450), (255, 240, 496, 497), (270, 255, 497, 498), (285, 270, 498, 499), (300, 285, 499, 500), (315, 300, 500, 501), (330, 315, 501, 502), (345, 330, 502, 503), (360, 345, 503, 504), (375, 360, 504, 505), (390, 375, 505, 506), (405, 390, 506, 507), (420, 405, 507, 508), (435, 420, 508, 509), (451, 435, 509, 510), (466, 451, 510, 511), (481, 466, 511, 512), (546, 547, 664, 545), (600, 579, 529, 530), (572, 546, 545, 667), (605, 581, 534, 535), (624, 623, 557, 556), (609, 583, 539, 540), (554, 562, 649, 630), (579, 592, 528, 529), (585, 580, 515, 514), (650, 628, 568, 561), (565, 557, 623, 658), (583, 588, 538, 539), (628, 666, 573, 568), (598, 590, 543, 544), (630, 625, 555, 554), (586, 593, 532, 533), (574, 550, 661, 665), (588, 595, 537, 538), (561, 553, 631, 650), (590, 597, 542, 543), (560, 567, 629, 651), (593, 601, 531, 532), (602, 594, 518, 517), (595, 604, 536, 537), (575, 570, 626, 644), (597, 608, 541, 542), (668, 642, 577, 571), (632, 631, 553, 552), (551, 560, 651, 633), (604, 605, 535, 536), (576, 555, 625, 643), (608, 609, 540, 541), (652, 657, 566, 559), (659, 626, 570, 564), (567, 572, 667, 629), (550, 551, 633, 661), (666, 663, 548, 573), (662, 652, 559, 549), (644, 632, 552, 575), (558, 565, 658, 622), (657, 668, 571, 566), (665, 627, 569, 574), (563, 576, 643, 660), (663, 662, 549, 548), (547, 558, 622, 664), (660, 659, 564, 563), (642, 624, 556, 577), (562, 569, 627, 649), (574, 569, 586, 581), (564, 570, 585, 591), (597, 590, 565, 558), (549, 559, 596, 606), (605, 604, 551, 550), (581, 605, 550, 574), (580, 585, 570, 575), (590, 598, 557, 565), (559, 566, 589, 596), (604, 595, 560, 551), (552, 553, 602, 603), (575, 552, 603, 580), (592, 579, 576, 563), (566, 571, 584, 589), (595, 588, 567, 560), (594, 602, 553, 561), (527, 526, 578, 599), (554, 555, 600, 601), (516, 515, 580, 603), (579, 600, 555, 576), (521, 520, 582, 607), (571, 577, 578, 584), (526, 525, 584, 578), (588, 583, 572, 567), (561, 568, 587, 594), (533, 534, 581, 586), (520, 519, 587, 582), (601, 593, 562, 554), (525, 524, 589, 584), (556, 557, 598, 599), (514, 513, 591, 585), (609, 608, 547, 546), (519, 518, 594, 587), (577, 556, 599, 578), (524, 523, 596, 589), (583, 609, 546, 572), (513, 528, 592, 591), (568, 573, 582, 587), (593, 586, 569, 562), (563, 564, 591, 592), (523, 522, 606, 596), (608, 597, 558, 547), (544, 527, 599, 598), (530, 531, 601, 600), (517, 516, 603, 602), (548, 549, 606, 607), (522, 521, 607, 606), (573, 548, 607, 582), (670, 671, 631, 632), (637, 634, 668, 657), (615, 616, 659, 660), (658, 623, 655, 617), (654, 655, 623, 624), (545, 664, 619, 641), (644, 626, 613, 646), (618, 612, 627, 665), (651, 629, 610, 639), (667, 545, 641, 635), (622, 658, 617, 656), (616, 613, 626, 659), (665, 661, 614, 618), (633, 651, 639, 669), (611, 636, 666, 628), (630, 649, 645, 672), (664, 622, 656, 619), (648, 654, 624, 642), (638, 637, 657, 652), (649, 627, 612, 645), (620, 621, 662, 663), (643, 625, 653, 647), (661, 633, 669, 614), (636, 620, 663, 666), (672, 653, 625, 630), (629, 667, 635, 610), (621, 638, 652, 662), (634, 648, 642, 668), (640, 611, 628, 650), (650, 631, 671, 640), (660, 643, 647, 615), (646, 670, 632, 644), (180, 165, 691, 675), (270, 285, 674, 681), (735, 726, 676, 684), (731, 719, 699, 677), (135, 120, 701, 678), (729, 728, 673, 682), (0, 240, 673, 685), (481, 210, 686, 697), (315, 330, 679, 693), (713, 724, 680, 695), (736, 717, 703, 683), (714, 732, 674, 694), (195, 180, 675, 687), (45, 30, 676, 696), (716, 731, 677, 690), (150, 135, 678, 692), (733, 730, 679, 688), (90, 75, 680, 689), (723, 729, 682, 681), (712, 736, 683, 698), (15, 0, 685, 684), (210, 195, 687, 686), (711, 733, 688, 700), (105, 90, 689, 702), (709, 716, 690, 704), (165, 150, 692, 691), (706, 714, 694, 693), (60, 45, 696, 695), (720, 712, 698, 697), (719, 711, 700, 699), (120, 105, 702, 701), (717, 709, 704, 703), (678, 701, 710, 725), (696, 676, 726, 705), (701, 702, 718, 710), (761, 754, 731, 716), (760, 755, 730, 733), (756, 737, 728, 729), (758, 739, 726, 735), (750, 766, 711, 719), (752, 768, 709, 717), (691, 692, 707, 715), (768, 761, 716, 709), (749, 765, 712, 720), (757, 752, 717, 736), (765, 757, 736, 712), (695, 696, 705, 713), (702, 689, 708, 718), (686, 687, 721, 734), (764, 741, 724, 713), (687, 675, 727, 721), (685, 673, 728, 722), (681, 674, 732, 723), (675, 691, 715, 727), (766, 760, 733, 711), (697, 686, 734, 720), (684, 685, 722, 735), (763, 753, 732, 714), (692, 678, 725, 707), (742, 756, 729, 723), (689, 680, 724, 708), (747, 763, 714, 706), (693, 679, 730, 706), (754, 750, 719, 731), (727, 715, 762, 738), (723, 732, 753, 742), (725, 710, 767, 740), (722, 728, 737, 743), (720, 734, 759, 749), (706, 730, 755, 747), (721, 727, 738, 744), (705, 726, 739, 748), (707, 725, 740, 746), (708, 724, 741, 745), (735, 722, 743, 758), (734, 721, 744, 759), (718, 708, 745, 751), (715, 707, 746, 762), (713, 705, 748, 764), (710, 718, 751, 767), (539, 538, 754, 761), (535, 534, 755, 760), (529, 528, 737, 756), (514, 515, 739, 758), (537, 536, 766, 750), (541, 540, 768, 752), (540, 539, 761, 768), (544, 543, 765, 749), (542, 541, 752, 757), (543, 542, 757, 765), (517, 518, 741, 764), (536, 535, 760, 766), (532, 531, 753, 763), (530, 529, 756, 742), (533, 532, 763, 747), (538, 537, 750, 754), (647, 653, 672, 645, 612, 618, 614, 669, 639, 610, 635, 641, 619, 656, 617, 655, 654, 648, 634, 637, 638, 621, 620, 636, 611, 640, 671, 670, 646, 613, 616, 615)])
me_sphere.polygons.foreach_set('use_smooth', [True] * 769)
me_sphere.polygons.foreach_set('material_index', [0, 0, 0, 0, 0, 0, 0, 0, 0, 0, 0, 0, 0, 0, 0, 0, 0, 0, 0, 0, 0, 0, 0, 0, 0, 0, 0, 0, 0, 0, 0, 0, 0, 0, 0, 0, 0, 0, 0, 0, 0, 0, 0, 0, 0, 0, 0, 0, 0, 0, 0, 0, 0, 0, 0, 0, 0, 0, 0, 0, 0, 0, 0, 0, 0, 0, 0, 0, 0, 0, 0, 0, 0, 0, 0, 0, 0, 0, 0, 0, 0, 0, 0, 0, 0, 0, 0, 0, 0, 0, 0, 0, 0, 0, 0, 0, 0, 0, 0, 0, 0, 0, 0, 0, 0, 0, 0, 0, 0, 0, 0, 0, 0, 0, 0, 0, 0, 0, 0, 0, 0, 0, 0, 0, 0, 0, 0, 0, 0, 0, 0, 0, 0, 0, 0, 0, 0, 0, 0, 0, 0, 0, 0, 0, 0, 0, 0, 0, 0, 0, 0, 0, 0, 0, 0, 0, 0, 0, 0, 0, 0, 0, 0, 0, 0, 0, 0, 0, 0, 0, 0, 0, 0, 0, 0, 0, 0, 0, 0, 0, 0, 0, 0, 0, 0, 0, 0, 0, 0, 0, 0, 0, 0, 0, 0, 0, 0, 0, 0, 0, 0, 0, 0, 0, 0, 0, 0, 0, 0, 0, 0, 0, 0, 0, 0, 0, 0, 0, 0, 0, 0, 0, 0, 0, 0, 0, 0, 0, 0, 0, 0, 0, 0, 0, 0, 0, 0, 0, 0, 0, 0, 0, 0, 0, 0, 0, 0, 0, 0, 0, 0, 0, 0, 0, 0, 0, 0, 0, 0, 0, 0, 0, 0, 0, 0, 0, 0, 0, 0, 0, 0, 0, 0, 0, 0, 0, 0, 0, 0, 0, 0, 0, 0, 0, 0, 0, 0, 0, 0, 0, 0, 0, 0, 0, 0, 0, 0, 0, 0, 0, 0, 0, 0, 0, 0, 0, 0, 0, 0, 0, 0, 0, 0, 0, 0, 0, 0, 0, 0, 0, 0, 0, 0, 0, 0, 0, 0, 0, 0, 0, 0, 0, 0, 0, 0, 0, 0, 0, 0, 0, 0, 0, 0, 0, 0, 0, 0, 0, 0, 0, 0, 0, 0, 0, 0, 0, 0, 0, 0, 0, 0, 0, 0, 0, 0, 0, 0, 0, 0, 0, 0, 0, 0, 0, 0, 0, 0, 0, 0, 0, 0, 0, 0, 0, 0, 0, 0, 0, 0, 0, 0, 0, 0, 0, 0, 0, 0, 0, 0, 0, 0, 0, 0, 0, 0, 0, 0, 0, 0, 0, 0, 0, 0, 0, 0, 0, 0, 0, 0, 0, 0, 0, 0, 0, 0, 0, 0, 0, 0, 0, 0, 0, 0, 0, 0, 0, 0, 0, 0, 0, 0, 0, 0, 0, 0, 0, 0, 0, 0, 0, 0, 0, 0, 0, 0, 0, 0, 0, 0, 0, 0, 0, 0, 0, 0, 0, 0, 0, 0, 0, 0, 0, 0, 0, 0, 0, 0, 0, 0, 0, 0, 0, 0, 0, 0, 0, 0, 0, 0, 0, 0, 0, 0, 0, 0, 0, 0, 0, 0, 0, 0, 0, 0, 0, 0, 0, 0, 0, 0, 0, 0, 0, 0, 0, 0, 0, 0, 0, 0, 0, 0, 0, 0, 0, 0, 0, 0, 0, 0, 0, 0, 0, 0, 0, 0, 0, 0, 0, 0, 0, 0, 0, 0, 0, 1, 1, 1, 1, 1, 1, 1, 1, 1, 1, 1, 1, 1, 1, 1, 1, 1, 1, 1, 1, 1, 1, 1, 1, 1, 1, 1, 1, 1, 1, 1, 1, 1, 1, 1, 1, 1, 1, 1, 1, 1, 1, 1, 1, 1, 1, 1, 1, 1, 1, 1, 1, 1, 1, 1, 1, 1, 1, 1, 1, 1, 1, 1, 1, 1, 1, 1, 1, 1, 1, 1, 1, 1, 1, 1, 1, 1, 1, 1, 1, 1, 1, 1, 1, 1, 1, 1, 1, 1, 1, 1, 1, 1, 1, 1, 1, 1, 1, 1, 1, 1, 1, 1, 1, 1, 1, 1, 1, 1, 1, 1, 1, 1, 1, 1, 1, 1, 1, 1, 1, 1, 1, 1, 1, 1, 1, 1, 1, 0, 0, 0, 0, 0, 0, 0, 0, 0, 0, 0, 0, 0, 0, 0, 0, 0, 0, 0, 0, 0, 0, 0, 0, 0, 0, 0, 0, 0, 0, 0, 0, 0, 0, 0, 0, 0, 0, 0, 0, 0, 0, 0, 0, 0, 0, 0, 0, 0, 0, 0, 0, 0, 0, 0, 0, 0, 0, 0, 0, 0, 0, 0, 0, 0, 0, 0, 0, 0, 0, 0, 0, 0, 0, 0, 0, 0, 0, 0, 0, 0, 0, 0, 0, 0, 0, 0, 0, 0, 0, 0, 0, 0, 0, 0, 0, 1])
me_sphere.materials.append(mat_redappleskin)
me_sphere.materials.append(mat_applestem)
me_sphere.use_remesh_preserve_volume = False
me_sphere.use_remesh_preserve_attributes = False
me_sphere.use_mirror_vertex_groups = False
me_sphere.update()

# ---- objects
ob_sphere = bpy.data.objects.new('Sphere', me_sphere)

# ---- transforms, parenting, visibility, modifiers, constraints
ob_sphere.location = (0.0, 0.0, 0.0)
ob_sphere.lineart.crease_threshold = 0.0

# ---- collection membership
col_collection_1.objects.link(ob_sphere)

# ---- scene / render settings (as saved in the file)
scene.frame_start = 1; scene.frame_end = 250; scene.frame_set(1)
scene.render.engine = 'BLENDER_EEVEE_NEXT'
scene.render.image_settings.color_mode = 'RGB'
scene.render.image_settings.compression = 90
scene.render.resolution_percentage = 50
scene.render.dither_intensity = 0.0
scene.render.bake_margin = 2
scene.render.bake_bias = 0.0
scene.cycles.use_denoising = False
scene.cycles.samples = 10
scene.cycles.sampling_pattern = 'TABULATED_SOBOL'
scene.cycles.light_sampling_threshold = 0.0
scene.cycles.use_adaptive_sampling = False
scene.cycles.use_light_tree = False
scene.cycles.blur_glossy = 0.0
scene.cycles.volume_bounces = 1
scene.cycles.pixel_filter_type = 'GAUSSIAN'
scene.cycles.sample_clamp_indirect = 0.0
scene.view_settings.view_transform = 'Standard'
bpy.context.view_layer.update()

# ---- added for rendering (the .blend has no active camera and no usable light): camera, sun
cam_auto = bpy.data.cameras.new('AutoCamera')
cam_auto.lens = 50.0
cam_auto.sensor_width = 36.0
cam_auto.clip_end = 1000.0
ob_auto_camera = bpy.data.objects.new('AutoCamera', cam_auto)
scene.collection.objects.link(ob_auto_camera)
ob_auto_camera.location = (1.99458, -2.33004, 1.64314)
ob_auto_camera.rotation_euler = (1.09748, -7.21219e-08, 0.694738)
scene.camera = ob_auto_camera
light_auto_sun = bpy.data.lights.new('AutoSun', 'SUN')
light_auto_sun.energy = 3.0
light_auto_sun.angle = 0.0523599
ob_auto_sun = bpy.data.objects.new('AutoSun', light_auto_sun)
scene.collection.objects.link(ob_auto_sun)
ob_auto_sun.rotation_euler = (0.872665, 0.174533, 0.523599)
bpy.context.view_layer.update()
